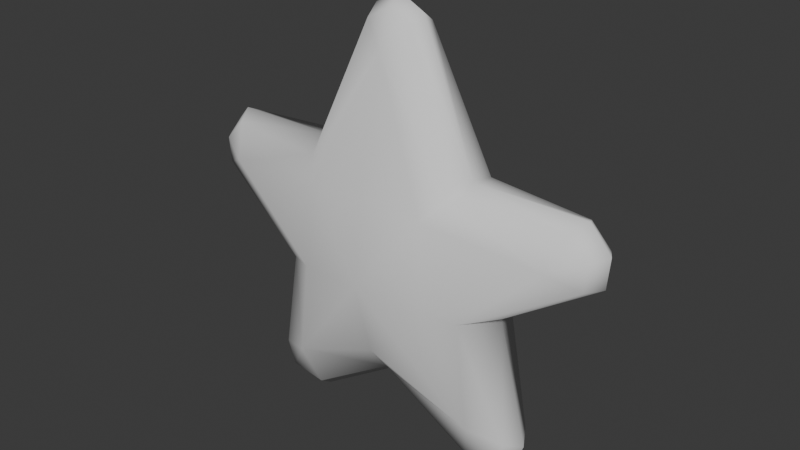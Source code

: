 # Source: collectable.blend  (saved by Blender 4.0.36; exported with 4.5.12 LTS)
import bpy
from mathutils import Matrix  # noqa: F401  (used for matrix-valued properties, if any)

bpy.ops.wm.read_factory_settings(use_empty=True)
scene = bpy.context.scene
scene.name = 'Scene'

# ---- collections
col_collection = bpy.data.collections.new('Collection'); scene.collection.children.link(col_collection)

# ---- world
world_world = bpy.data.worlds.new('World'); scene.world = world_world
world_world.use_nodes = True; world_world.node_tree.nodes.clear()
_N = world_world.node_tree.nodes; _L = world_world.node_tree.links
n0 = _N.new('ShaderNodeOutputWorld'); n0.name = 'World Output'; n0.location = (300, 300)
n1 = _N.new('ShaderNodeBackground'); n1.name = 'Background'; n1.location = (10, 300)
n1.inputs[0].default_value = (0.05088, 0.05088, 0.05088, 1.0)
_L.new(n1.outputs[0], n0.inputs[0])
n0.is_active_output = True
world_world.color = (0.05088, 0.05088, 0.05088)
world_world.use_sun_shadow = False
world_world.sun_shadow_jitter_overblur = 0.0

# ---- meshes
me_cube_001 = bpy.data.meshes.new('Cube.001')
me_cube_001.from_pydata([(0.0, -0.546, -0.2662), (0.0, -0.2385, 1.302), (1.328, -0.2988, 0.2286), (0.5139, -0.4742, -0.3085), (0.4665, -0.4278, 0.3323), (0.0, -0.3707, -0.8371), (0.0, -0.478, 0.3576), (0.7822, -0.2771, -1.192), (0.8812, 0.0, -0.3876), (1.483, 7.451e-09, 0.5242), (0.1947, 0.0, 1.553), (0.6187, 0.0, 0.5285), (1.626, 0.0, 0.1089), (0.0, 0.0, 1.648), (0.0, 0.0, -1.133), (0.7247, 0.0, -1.6), (1.115, 0.0, -1.323), (1.036, 0.0, -1.527), (1.646, 7.451e-09, 0.3378), (0.7326, -0.3464, -0.3491), (1.417, -0.1505, 0.4665), (0.1792, -0.1219, 1.478), (0.5825, -0.2773, 0.468), (1.547, -0.1571, 0.1162), (0.0, -0.1245, 1.568), (0.0, -0.1737, -1.057), (0.9757, -0.1476, -1.46), (1.034, -0.1568, -1.268), (0.7083, -0.1356, -1.515), (1.568, -0.1536, 0.3051)], [], [(26, 16, 27), (7, 0, 5), (29, 20, 2), (4, 0, 3), (21, 24, 1), (11, 21, 22), (25, 7, 5), (0, 7, 3), (19, 7, 27), (22, 2, 20), (4, 1, 6), (8, 23, 19), (15, 26, 28), (23, 29, 2), (4, 3, 2), (12, 29, 23), (7, 28, 26), (19, 2, 3), (11, 20, 9), (8, 27, 16), (14, 28, 25), (10, 24, 21), (9, 29, 18), (7, 26, 27), (1, 22, 21), (26, 17, 16), (4, 6, 0), (11, 10, 21), (25, 28, 7), (19, 3, 7), (22, 4, 2), (8, 12, 23), (15, 17, 26), (12, 18, 29), (19, 23, 2), (11, 22, 20), (8, 19, 27), (14, 15, 28), (10, 13, 24), (9, 20, 29), (1, 4, 22)])
me_cube_001.polygons.foreach_set('use_smooth', [True] * 41)
_uv = me_cube_001.uv_layers.new(name='UVMap')
_uv.uv.foreach_set('vector', [0.376, 0.6875, 0.4174, 0.625, 0.4174, 0.6875, 0.399, 0.7697, 0.4455, 0.7996, 0.375, 0.875, 0.5293, 0.6875, 0.5527, 0.6875, 0.5293, 0.75, 0.5527, 0.75, 0.5317, 0.8001, 0.5298, 0.7673, 0.625, 0.6875, 0.75, 0.6875, 0.625, 0.7351, 0.5527, 0.625, 0.5888, 0.6658, 0.5527, 0.6875, 0.25, 0.6875, 0.3296, 0.75, 0.25, 0.75, 0.4455, 0.7996, 0.4174, 0.75, 0.4822, 0.7592, 0.4905, 0.7146, 0.4174, 0.75, 0.4174, 0.6875, 0.5527, 0.6875, 0.5527, 0.75, 0.5527, 0.6875, 0.5527, 0.75, 0.625, 0.7351, 0.5527, 0.7987, 0.506, 0.625, 0.506, 0.6875, 0.506, 0.7146, 0.3296, 0.625, 0.376, 0.6875, 0.3296, 0.6875, 0.506, 0.6875, 0.5293, 0.6875, 0.506, 0.75, 0.5527, 0.75, 0.5298, 0.7673, 0.5527, 0.75, 0.506, 0.625, 0.5293, 0.6875, 0.506, 0.6875, 0.3296, 0.75, 0.3296, 0.6875, 0.376, 0.6875, 0.506, 0.7146, 0.506, 0.75, 0.506, 0.7642, 0.5527, 0.625, 0.5527, 0.6875, 0.5527, 0.625, 0.4905, 0.625, 0.4174, 0.6875, 0.4174, 0.625, 0.25, 0.625, 0.3296, 0.6875, 0.25, 0.6875, 0.625, 0.625, 0.75, 0.6875, 0.625, 0.6875, 0.5527, 0.625, 0.5293, 0.6875, 0.5293, 0.625, 0.3793, 0.75, 0.376, 0.6875, 0.4174, 0.6875, 0.5888, 0.7188, 0.5527, 0.6875, 0.625, 0.6875, 0.376, 0.6875, 0.3727, 0.625, 0.4174, 0.625, 0.5527, 0.75, 0.5527, 0.7987, 0.5317, 0.8001, 0.5527, 0.625, 0.625, 0.625, 0.5888, 0.6658, 0.25, 0.6875, 0.3296, 0.6875, 0.3296, 0.75, 0.4905, 0.7146, 0.4822, 0.7592, 0.4174, 0.75, 0.5527, 0.6875, 0.5527, 0.75, 0.5527, 0.75, 0.506, 0.625, 0.506, 0.625, 0.506, 0.6875, 0.3296, 0.625, 0.3727, 0.625, 0.376, 0.6875, 0.506, 0.625, 0.5293, 0.625, 0.5293, 0.6875, 0.506, 0.7146, 0.506, 0.6875, 0.506, 0.75, 0.5527, 0.625, 0.5527, 0.6875, 0.5527, 0.6875, 0.4905, 0.625, 0.4905, 0.7146, 0.4174, 0.6875, 0.25, 0.625, 0.3296, 0.625, 0.3296, 0.6875, 0.625, 0.625, 0.75, 0.625, 0.75, 0.6875, 0.5527, 0.625, 0.5527, 0.6875, 0.5293, 0.6875, 0.5888, 0.7188, 0.5527, 0.75, 0.5527, 0.6875])
_ca = me_cube_001.color_attributes.new('Attribute', 'BYTE_COLOR', 'CORNER')
_ca.data.foreach_set('color', [1.0, 0.624, 0.005605, 1.0, 1.0, 0.624, 0.005605, 1.0, 1.0, 0.624, 0.005605, 1.0, 1.0, 0.624, 0.005605, 1.0, 1.0, 0.624, 0.005605, 1.0, 1.0, 0.624, 0.005605, 1.0, 1.0, 0.624, 0.005605, 1.0, 1.0, 0.624, 0.005605, 1.0, 1.0, 0.624, 0.005605, 1.0, 1.0, 0.624, 0.005605, 1.0, 1.0, 0.624, 0.005605, 1.0, 1.0, 0.624, 0.005605, 1.0, 1.0, 0.624, 0.005605, 1.0, 1.0, 0.624, 0.005605, 1.0, 1.0, 0.624, 0.005605, 1.0, 1.0, 0.624, 0.005605, 1.0, 1.0, 0.624, 0.005605, 1.0, 1.0, 0.624, 0.005605, 1.0, 1.0, 0.624, 0.005605, 1.0, 1.0, 0.624, 0.005605, 1.0, 1.0, 0.624, 0.005605, 1.0, 1.0, 0.624, 0.005605, 1.0, 1.0, 0.624, 0.005605, 1.0, 1.0, 0.624, 0.005605, 1.0, 1.0, 0.624, 0.005605, 1.0, 1.0, 0.624, 0.005605, 1.0, 1.0, 0.624, 0.005605, 1.0, 1.0, 0.624, 0.005605, 1.0, 1.0, 0.624, 0.005605, 1.0, 1.0, 0.624, 0.005605, 1.0, 1.0, 0.624, 0.005605, 1.0, 1.0, 0.624, 0.005605, 1.0, 1.0, 0.624, 0.005605, 1.0, 1.0, 0.624, 0.005605, 1.0, 1.0, 0.624, 0.005605, 1.0, 1.0, 0.624, 0.005605, 1.0, 1.0, 0.624, 0.005605, 1.0, 1.0, 0.624, 0.005605, 1.0, 1.0, 0.624, 0.005605, 1.0, 1.0, 0.624, 0.005605, 1.0, 1.0, 0.624, 0.005605, 1.0, 1.0, 0.624, 0.005605, 1.0, 1.0, 0.624, 0.005605, 1.0, 1.0, 0.624, 0.005605, 1.0, 1.0, 0.624, 0.005605, 1.0, 1.0, 0.624, 0.005605, 1.0, 1.0, 0.624, 0.005605, 1.0, 1.0, 0.624, 0.005605, 1.0, 1.0, 0.624, 0.005605, 1.0, 1.0, 0.624, 0.005605, 1.0, 1.0, 0.624, 0.005605, 1.0, 1.0, 0.624, 0.005605, 1.0, 1.0, 0.624, 0.005605, 1.0, 1.0, 0.624, 0.005605, 1.0, 1.0, 0.624, 0.005605, 1.0, 1.0, 0.624, 0.005605, 1.0, 1.0, 0.624, 0.005605, 1.0, 1.0, 0.624, 0.005605, 1.0, 1.0, 0.624, 0.005605, 1.0, 1.0, 0.624, 0.005605, 1.0, 1.0, 0.624, 0.005605, 1.0, 1.0, 0.624, 0.005605, 1.0, 1.0, 0.624, 0.005605, 1.0, 1.0, 0.624, 0.005605, 1.0, 1.0, 0.624, 0.005605, 1.0, 1.0, 0.624, 0.005605, 1.0, 1.0, 0.624, 0.005605, 1.0, 1.0, 0.624, 0.005605, 1.0, 1.0, 0.624, 0.005605, 1.0, 1.0, 0.624, 0.005605, 1.0, 1.0, 0.624, 0.005605, 1.0, 1.0, 0.624, 0.005605, 1.0, 1.0, 0.624, 0.005605, 1.0, 1.0, 0.624, 0.005605, 1.0, 1.0, 0.624, 0.005605, 1.0, 1.0, 0.624, 0.005605, 1.0, 1.0, 0.624, 0.005605, 1.0, 1.0, 0.624, 0.005605, 1.0, 1.0, 0.624, 0.005605, 1.0, 1.0, 0.624, 0.005605, 1.0, 1.0, 0.624, 0.005605, 1.0, 1.0, 0.624, 0.005605, 1.0, 1.0, 0.624, 0.005605, 1.0, 1.0, 0.624, 0.005605, 1.0, 1.0, 0.624, 0.005605, 1.0, 1.0, 0.624, 0.005605, 1.0, 1.0, 0.624, 0.005605, 1.0, 1.0, 0.624, 0.005605, 1.0, 1.0, 0.624, 0.005605, 1.0, 1.0, 0.624, 0.005605, 1.0, 1.0, 0.624, 0.005605, 1.0, 1.0, 0.624, 0.005605, 1.0, 1.0, 0.624, 0.005605, 1.0, 1.0, 0.624, 0.005605, 1.0, 1.0, 0.624, 0.005605, 1.0, 1.0, 0.624, 0.005605, 1.0, 1.0, 0.624, 0.005605, 1.0, 1.0, 0.624, 0.005605, 1.0, 1.0, 0.624, 0.005605, 1.0, 1.0, 0.624, 0.005605, 1.0, 1.0, 0.624, 0.005605, 1.0, 1.0, 0.624, 0.005605, 1.0, 1.0, 0.624, 0.005605, 1.0, 1.0, 0.624, 0.005605, 1.0, 1.0, 0.624, 0.005605, 1.0, 1.0, 0.624, 0.005605, 1.0, 1.0, 0.624, 0.005605, 1.0, 1.0, 0.624, 0.005605, 1.0, 1.0, 0.624, 0.005605, 1.0, 1.0, 0.624, 0.005605, 1.0, 1.0, 0.624, 0.005605, 1.0, 1.0, 0.624, 0.005605, 1.0, 1.0, 0.624, 0.005605, 1.0, 1.0, 0.624, 0.005605, 1.0, 1.0, 0.624, 0.005605, 1.0, 1.0, 0.624, 0.005605, 1.0, 1.0, 0.624, 0.005605, 1.0, 1.0, 0.624, 0.005605, 1.0, 1.0, 0.624, 0.005605, 1.0, 1.0, 0.624, 0.005605, 1.0, 1.0, 0.624, 0.005605, 1.0, 1.0, 0.624, 0.005605, 1.0, 1.0, 0.624, 0.005605, 1.0])
me_cube_001.update()

# ---- objects
ob_star_body = bpy.data.objects.new('star_body', me_cube_001)

# ---- transforms, parenting, visibility, modifiers, constraints
ob_star_body.location = (0.0, 0.0, 0.0)
ob_star_body.scale = (0.9874, 0.8649, 1.0)
_m = ob_star_body.modifiers.new('Mirror', 'MIRROR')
_m.use_axis = (True, True, False)

# ---- collection membership
col_collection.objects.link(ob_star_body)

# ---- scene / render settings (as saved in the file)
scene.frame_start = 1; scene.frame_end = 250; scene.frame_set(2)
scene.render.engine = 'BLENDER_EEVEE_NEXT'
scene.cycles.sampling_pattern = 'TABULATED_SOBOL'
bpy.context.view_layer.update()

# ---- added for rendering (the .blend has no active camera and no usable light): camera, sun
cam_auto = bpy.data.cameras.new('AutoCamera')
cam_auto.lens = 50.0
cam_auto.sensor_width = 36.0
cam_auto.clip_end = 1000.0
ob_auto_camera = bpy.data.objects.new('AutoCamera', cam_auto)
scene.collection.objects.link(ob_auto_camera)
ob_auto_camera.location = (4.33948, -5.20738, 3.49558)
ob_auto_camera.rotation_euler = (1.09748, -7.21219e-08, 0.694738)
scene.camera = ob_auto_camera
light_auto_sun = bpy.data.lights.new('AutoSun', 'SUN')
light_auto_sun.energy = 3.0
light_auto_sun.angle = 0.0523599
ob_auto_sun = bpy.data.objects.new('AutoSun', light_auto_sun)
scene.collection.objects.link(ob_auto_sun)
ob_auto_sun.rotation_euler = (0.872665, 0.174533, 0.523599)
bpy.context.view_layer.update()
